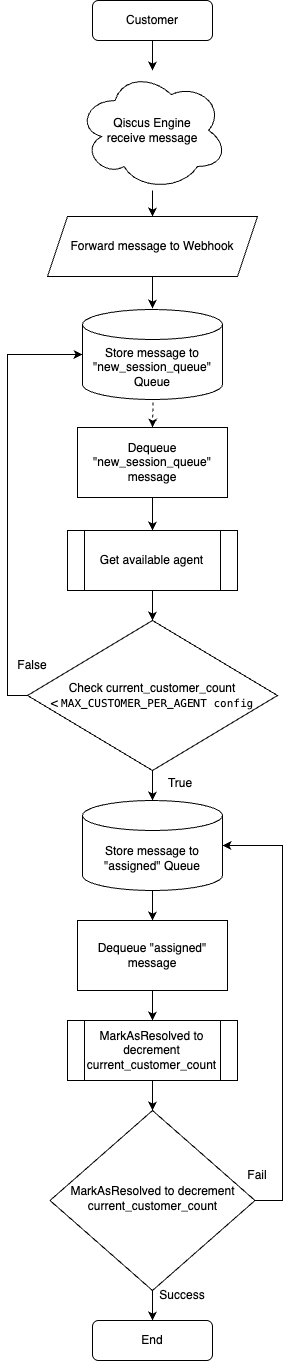

The diagram above was exported from draw.io. Its source (the exported page's mxGraphModel, read from the mxfile embedded in the PNG):
<mxGraphModel dx="1188" dy="831" grid="1" gridSize="10" guides="1" tooltips="1" connect="1" arrows="1" fold="1" page="1" pageScale="1" pageWidth="827" pageHeight="1169" math="0" shadow="0">
  <root>
    <mxCell id="WIyWlLk6GJQsqaUBKTNV-0" />
    <mxCell id="WIyWlLk6GJQsqaUBKTNV-1" parent="WIyWlLk6GJQsqaUBKTNV-0" />
    <mxCell id="dseuHCWqS9Q3IQSnDqXm-5" value="" style="edgeStyle=orthogonalEdgeStyle;rounded=0;orthogonalLoop=1;jettySize=auto;html=1;" edge="1" parent="WIyWlLk6GJQsqaUBKTNV-1" source="WIyWlLk6GJQsqaUBKTNV-3" target="dseuHCWqS9Q3IQSnDqXm-4">
      <mxGeometry relative="1" as="geometry" />
    </mxCell>
    <mxCell id="WIyWlLk6GJQsqaUBKTNV-3" value="Customer" style="rounded=1;whiteSpace=wrap;html=1;fontSize=12;glass=0;strokeWidth=1;shadow=0;" parent="WIyWlLk6GJQsqaUBKTNV-1" vertex="1">
      <mxGeometry x="160" y="80" width="120" height="40" as="geometry" />
    </mxCell>
    <mxCell id="dseuHCWqS9Q3IQSnDqXm-35" style="edgeStyle=orthogonalEdgeStyle;rounded=0;orthogonalLoop=1;jettySize=auto;html=1;entryX=1;entryY=0.5;entryDx=0;entryDy=0;entryPerimeter=0;" edge="1" parent="WIyWlLk6GJQsqaUBKTNV-1" source="WIyWlLk6GJQsqaUBKTNV-6" target="dseuHCWqS9Q3IQSnDqXm-22">
      <mxGeometry relative="1" as="geometry">
        <mxPoint x="380" y="1070" as="targetPoint" />
        <Array as="points">
          <mxPoint x="350" y="1280" />
          <mxPoint x="350" y="925" />
        </Array>
      </mxGeometry>
    </mxCell>
    <mxCell id="dseuHCWqS9Q3IQSnDqXm-39" value="" style="edgeStyle=orthogonalEdgeStyle;rounded=0;orthogonalLoop=1;jettySize=auto;html=1;" edge="1" parent="WIyWlLk6GJQsqaUBKTNV-1" source="WIyWlLk6GJQsqaUBKTNV-6" target="dseuHCWqS9Q3IQSnDqXm-38">
      <mxGeometry relative="1" as="geometry" />
    </mxCell>
    <mxCell id="WIyWlLk6GJQsqaUBKTNV-6" value="MarkAsResolved to decrement current_customer_count" style="rhombus;whiteSpace=wrap;html=1;shadow=0;fontFamily=Helvetica;fontSize=12;align=center;strokeWidth=1;spacing=6;spacingTop=-4;" parent="WIyWlLk6GJQsqaUBKTNV-1" vertex="1">
      <mxGeometry x="117.5" y="1190" width="205" height="180" as="geometry" />
    </mxCell>
    <mxCell id="dseuHCWqS9Q3IQSnDqXm-9" value="" style="edgeStyle=orthogonalEdgeStyle;rounded=0;orthogonalLoop=1;jettySize=auto;html=1;" edge="1" parent="WIyWlLk6GJQsqaUBKTNV-1" source="dseuHCWqS9Q3IQSnDqXm-4" target="dseuHCWqS9Q3IQSnDqXm-6">
      <mxGeometry relative="1" as="geometry" />
    </mxCell>
    <mxCell id="dseuHCWqS9Q3IQSnDqXm-4" value="Qiscus Engine&lt;div&gt;receive message&lt;/div&gt;" style="ellipse;shape=cloud;whiteSpace=wrap;html=1;" vertex="1" parent="WIyWlLk6GJQsqaUBKTNV-1">
      <mxGeometry x="145" y="150" width="150" height="120" as="geometry" />
    </mxCell>
    <mxCell id="dseuHCWqS9Q3IQSnDqXm-14" value="" style="edgeStyle=orthogonalEdgeStyle;rounded=0;orthogonalLoop=1;jettySize=auto;html=1;" edge="1" parent="WIyWlLk6GJQsqaUBKTNV-1" source="dseuHCWqS9Q3IQSnDqXm-6">
      <mxGeometry relative="1" as="geometry">
        <mxPoint x="220" y="388" as="targetPoint" />
      </mxGeometry>
    </mxCell>
    <mxCell id="dseuHCWqS9Q3IQSnDqXm-6" value="Forward message to&amp;nbsp;&lt;span style=&quot;background-color: transparent; color: light-dark(rgb(0, 0, 0), rgb(255, 255, 255));&quot;&gt;Webhook&lt;/span&gt;" style="shape=parallelogram;perimeter=parallelogramPerimeter;whiteSpace=wrap;html=1;fixedSize=1;" vertex="1" parent="WIyWlLk6GJQsqaUBKTNV-1">
      <mxGeometry x="115" y="296" width="210" height="60" as="geometry" />
    </mxCell>
    <mxCell id="dseuHCWqS9Q3IQSnDqXm-16" value="" style="edgeStyle=orthogonalEdgeStyle;rounded=0;orthogonalLoop=1;jettySize=auto;html=1;dashed=1;" edge="1" parent="WIyWlLk6GJQsqaUBKTNV-1" target="dseuHCWqS9Q3IQSnDqXm-15">
      <mxGeometry relative="1" as="geometry">
        <mxPoint x="220" y="458" as="sourcePoint" />
      </mxGeometry>
    </mxCell>
    <mxCell id="dseuHCWqS9Q3IQSnDqXm-20" value="" style="edgeStyle=orthogonalEdgeStyle;rounded=0;orthogonalLoop=1;jettySize=auto;html=1;" edge="1" parent="WIyWlLk6GJQsqaUBKTNV-1" source="dseuHCWqS9Q3IQSnDqXm-15" target="dseuHCWqS9Q3IQSnDqXm-19">
      <mxGeometry relative="1" as="geometry" />
    </mxCell>
    <mxCell id="dseuHCWqS9Q3IQSnDqXm-15" value="Dequeue &quot;new_session_queue&quot; message" style="rounded=0;whiteSpace=wrap;html=1;" vertex="1" parent="WIyWlLk6GJQsqaUBKTNV-1">
      <mxGeometry x="145" y="507" width="150" height="70" as="geometry" />
    </mxCell>
    <mxCell id="dseuHCWqS9Q3IQSnDqXm-23" value="" style="edgeStyle=orthogonalEdgeStyle;rounded=0;orthogonalLoop=1;jettySize=auto;html=1;" edge="1" parent="WIyWlLk6GJQsqaUBKTNV-1" source="dseuHCWqS9Q3IQSnDqXm-17" target="dseuHCWqS9Q3IQSnDqXm-22">
      <mxGeometry relative="1" as="geometry" />
    </mxCell>
    <mxCell id="dseuHCWqS9Q3IQSnDqXm-17" value="Check current_customer_count &amp;lt;&amp;nbsp;&lt;span style=&quot;font-variant-ligatures: no-common-ligatures; font-family: Menlo; font-size: 11px; text-align: start; background-color: transparent; color: light-dark(rgb(0, 0, 0), rgb(255, 255, 255));&quot;&gt;MAX_CUSTOMER_PER_AGENT config&lt;/span&gt;" style="rhombus;whiteSpace=wrap;html=1;" vertex="1" parent="WIyWlLk6GJQsqaUBKTNV-1">
      <mxGeometry x="95" y="700" width="250" height="150" as="geometry" />
    </mxCell>
    <mxCell id="dseuHCWqS9Q3IQSnDqXm-18" value="Store message to &quot;new_session_queue&quot; Queue" style="shape=cylinder3;whiteSpace=wrap;html=1;boundedLbl=1;backgroundOutline=1;size=15;" vertex="1" parent="WIyWlLk6GJQsqaUBKTNV-1">
      <mxGeometry x="150" y="389" width="140" height="90" as="geometry" />
    </mxCell>
    <mxCell id="dseuHCWqS9Q3IQSnDqXm-21" value="" style="edgeStyle=orthogonalEdgeStyle;rounded=0;orthogonalLoop=1;jettySize=auto;html=1;" edge="1" parent="WIyWlLk6GJQsqaUBKTNV-1" source="dseuHCWqS9Q3IQSnDqXm-19" target="dseuHCWqS9Q3IQSnDqXm-17">
      <mxGeometry relative="1" as="geometry" />
    </mxCell>
    <mxCell id="dseuHCWqS9Q3IQSnDqXm-19" value="Get available agent" style="shape=process;whiteSpace=wrap;html=1;backgroundOutline=1;" vertex="1" parent="WIyWlLk6GJQsqaUBKTNV-1">
      <mxGeometry x="135" y="610" width="170" height="60" as="geometry" />
    </mxCell>
    <mxCell id="dseuHCWqS9Q3IQSnDqXm-30" value="" style="edgeStyle=orthogonalEdgeStyle;rounded=0;orthogonalLoop=1;jettySize=auto;html=1;" edge="1" parent="WIyWlLk6GJQsqaUBKTNV-1" source="dseuHCWqS9Q3IQSnDqXm-22" target="dseuHCWqS9Q3IQSnDqXm-27">
      <mxGeometry relative="1" as="geometry" />
    </mxCell>
    <mxCell id="dseuHCWqS9Q3IQSnDqXm-22" value="Store message to &quot;assigned&quot; Queue" style="shape=cylinder3;whiteSpace=wrap;html=1;boundedLbl=1;backgroundOutline=1;size=15;" vertex="1" parent="WIyWlLk6GJQsqaUBKTNV-1">
      <mxGeometry x="150" y="880" width="140" height="90" as="geometry" />
    </mxCell>
    <mxCell id="dseuHCWqS9Q3IQSnDqXm-24" value="True" style="text;html=1;align=center;verticalAlign=middle;whiteSpace=wrap;rounded=0;" vertex="1" parent="WIyWlLk6GJQsqaUBKTNV-1">
      <mxGeometry x="218" y="848" width="60" height="30" as="geometry" />
    </mxCell>
    <mxCell id="dseuHCWqS9Q3IQSnDqXm-25" style="edgeStyle=orthogonalEdgeStyle;rounded=0;orthogonalLoop=1;jettySize=auto;html=1;entryX=0;entryY=0.5;entryDx=0;entryDy=0;entryPerimeter=0;" edge="1" parent="WIyWlLk6GJQsqaUBKTNV-1" source="dseuHCWqS9Q3IQSnDqXm-17" target="dseuHCWqS9Q3IQSnDqXm-18">
      <mxGeometry relative="1" as="geometry">
        <Array as="points">
          <mxPoint x="75" y="775" />
          <mxPoint x="75" y="434" />
        </Array>
      </mxGeometry>
    </mxCell>
    <mxCell id="dseuHCWqS9Q3IQSnDqXm-26" value="False" style="text;html=1;align=center;verticalAlign=middle;whiteSpace=wrap;rounded=0;" vertex="1" parent="WIyWlLk6GJQsqaUBKTNV-1">
      <mxGeometry x="70" y="730" width="60" height="30" as="geometry" />
    </mxCell>
    <mxCell id="dseuHCWqS9Q3IQSnDqXm-32" value="" style="edgeStyle=orthogonalEdgeStyle;rounded=0;orthogonalLoop=1;jettySize=auto;html=1;" edge="1" parent="WIyWlLk6GJQsqaUBKTNV-1" source="dseuHCWqS9Q3IQSnDqXm-27" target="dseuHCWqS9Q3IQSnDqXm-31">
      <mxGeometry relative="1" as="geometry" />
    </mxCell>
    <mxCell id="dseuHCWqS9Q3IQSnDqXm-27" value="Dequeue &quot;assigned&quot; message" style="rounded=0;whiteSpace=wrap;html=1;" vertex="1" parent="WIyWlLk6GJQsqaUBKTNV-1">
      <mxGeometry x="145" y="1000" width="150" height="70" as="geometry" />
    </mxCell>
    <mxCell id="dseuHCWqS9Q3IQSnDqXm-34" value="" style="edgeStyle=orthogonalEdgeStyle;rounded=0;orthogonalLoop=1;jettySize=auto;html=1;" edge="1" parent="WIyWlLk6GJQsqaUBKTNV-1" source="dseuHCWqS9Q3IQSnDqXm-31" target="WIyWlLk6GJQsqaUBKTNV-6">
      <mxGeometry relative="1" as="geometry" />
    </mxCell>
    <mxCell id="dseuHCWqS9Q3IQSnDqXm-31" value="MarkAsResolved to decrement current_customer_count" style="shape=process;whiteSpace=wrap;html=1;backgroundOutline=1;" vertex="1" parent="WIyWlLk6GJQsqaUBKTNV-1">
      <mxGeometry x="135" y="1100" width="170" height="60" as="geometry" />
    </mxCell>
    <mxCell id="dseuHCWqS9Q3IQSnDqXm-37" value="Fail" style="text;html=1;align=center;verticalAlign=middle;whiteSpace=wrap;rounded=0;" vertex="1" parent="WIyWlLk6GJQsqaUBKTNV-1">
      <mxGeometry x="295" y="1240" width="60" height="30" as="geometry" />
    </mxCell>
    <mxCell id="dseuHCWqS9Q3IQSnDqXm-38" value="End" style="rounded=1;whiteSpace=wrap;html=1;fontSize=12;glass=0;strokeWidth=1;shadow=0;" vertex="1" parent="WIyWlLk6GJQsqaUBKTNV-1">
      <mxGeometry x="160" y="1400" width="120" height="40" as="geometry" />
    </mxCell>
    <mxCell id="dseuHCWqS9Q3IQSnDqXm-40" value="Success" style="text;html=1;align=center;verticalAlign=middle;whiteSpace=wrap;rounded=0;" vertex="1" parent="WIyWlLk6GJQsqaUBKTNV-1">
      <mxGeometry x="220" y="1360" width="60" height="30" as="geometry" />
    </mxCell>
  </root>
</mxGraphModel>